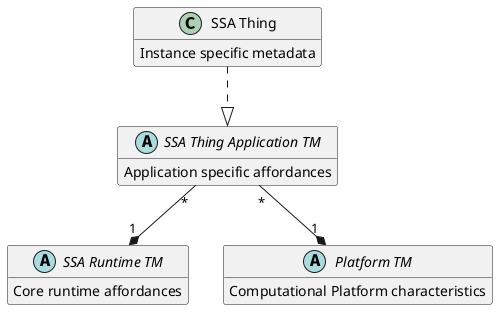

The diagram above was rendered by PlantUML. Its source (embedded in the PNG):
@startuml

class "SSA Thing" as ssat {
        Instance specific metadata
    }

abstract class "SSA Thing Application TM" as ttm { 
        Application specific affordances
    }

abstract class "SSA Runtime TM" as rtm {
        Core runtime affordances
    }

abstract class "Platform TM" as ptm {
        Computational Platform characteristics
    }

ttm "*" --* "1" ptm 
ttm "*" --* "1" rtm

ssat ..|> ttm


hide empty members

@enduml